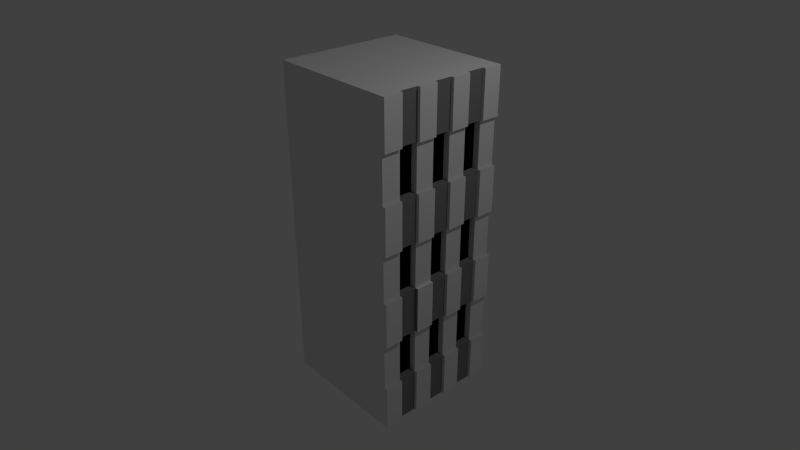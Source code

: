 # Source: building.blend  (saved by Blender 2.76.0; exported with 4.5.12 LTS)
import bpy
from mathutils import Matrix  # noqa: F401  (used for matrix-valued properties, if any)

bpy.ops.wm.read_factory_settings(use_empty=True)
scene = bpy.context.scene
scene.name = 'Scene'

# ---- collections
col_collection_1 = bpy.data.collections.new('Collection 1'); scene.collection.children.link(col_collection_1)

# ---- materials (node trees are filled in below, after node groups)
mat_material = bpy.data.materials.new('Material')
mat_material.alpha_threshold = 0.0
mat_material.use_transparent_shadow = False
mat_material.roughness = 0.5
mat_material.line_color = (0.0, 0.0, 0.0, 1.0)
mat_material_001 = bpy.data.materials.new('Material.001')
mat_material_001.alpha_threshold = 0.0
mat_material_001.use_transparent_shadow = False
mat_material_001.diffuse_color = (0.0, 0.0, 0.0, 1.0)
mat_material_001.roughness = 0.5
mat_material_002 = bpy.data.materials.new('Material.002')
mat_material_002.alpha_threshold = 0.0
mat_material_002.use_transparent_shadow = False
mat_material_002.diffuse_color = (0.2203, 0.2203, 0.2203, 1.0)
mat_material_002.roughness = 0.5
mat_material_003 = bpy.data.materials.new('Material.003')
mat_material_003.alpha_threshold = 0.0
mat_material_003.use_transparent_shadow = False
mat_material_003.diffuse_color = (0.5926, 0.5926, 0.5926, 1.0)
mat_material_003.roughness = 0.5

# ---- material node trees

# ---- world
world_world = bpy.data.worlds.new('World'); scene.world = world_world
world_world.color = (0.05088, 0.05088, 0.05088)
world_world.use_sun_shadow = False
world_world.sun_shadow_jitter_overblur = 0.0
world_world.cycles.sampling_method = 'MANUAL'
world_world.cycles.sample_map_resolution = 256

# ---- cameras
cam_camera = bpy.data.cameras.new('Camera')
cam_camera.clip_end = 100.0
cam_camera.lens = 35.0
cam_camera.sensor_width = 36.4
cam_camera.sensor_height = 18.0
cam_camera.ortho_scale = 7.314
cam_camera.dof.focus_distance = 0.0
cam_camera.dof.aperture_fstop = 128.0

# ---- lights
light_lamp = bpy.data.lights.new('Lamp', 'POINT')
light_lamp.transmission_factor = 0.0
light_lamp.cutoff_distance = 30.0
light_lamp.energy = 150.0
light_lamp.shadow_buffer_clip_start = 1.001
light_lamp.shadow_soft_size = 0.1
light_lamp.shadow_maximum_resolution = 0.006
light_lamp.use_absolute_resolution = True
light_lamp.cycles.use_multiple_importance_sampling = False

# ---- meshes
me_cube = bpy.data.meshes.new('Cube')
me_cube.from_pydata([(1.0, 1.0, -1.0), (1.0, -1.0, -1.0), (-1.0, -1.0, -1.0), (-1.0, 1.0, -1.0), (1.0, 1.0, 1.0), (1.0, -1.0, 1.0), (-1.0, -1.0, 1.0), (-1.0, 1.0, 1.0), (1.0, 0.7143, -1.0), (1.0, 0.4286, -1.0), (1.0, 0.1429, -1.0), (1.0, -0.1429, -1.0), (1.0, -0.4286, -1.0), (1.0, -0.7143, -1.0), (1.0, 1.0, -0.7143), (1.0, 1.0, -0.4286), (1.0, 1.0, -0.1429), (1.0, 1.0, 0.1429), (1.0, 1.0, 0.4286), (1.0, 1.0, 0.7143), (1.0, -1.0, -0.7143), (1.0, -1.0, -0.4286), (1.0, -1.0, -0.1429), (1.0, -1.0, 0.1429), (1.0, -1.0, 0.4286), (1.0, -1.0, 0.7143), (1.0, 0.7143, 1.0), (1.0, 0.4286, 1.0), (1.0, 0.1429, 1.0), (1.0, -0.1429, 1.0), (1.0, -0.4286, 1.0), (1.0, -0.7143, 1.0), (1.0, 0.7143, -0.7143), (1.0, 0.4286, -0.7143), (1.0, 0.1429, -0.7143), (1.0, -0.1429, -0.7143), (1.0, -0.4286, -0.7143), (1.0, -0.7143, -0.7143), (1.0, 0.7143, -0.4286), (1.0, 0.4286, -0.4286), (1.0, 0.1429, -0.4286), (1.0, -0.1429, -0.4286), (1.0, -0.4286, -0.4286), (1.0, -0.7143, -0.4286), (1.0, 0.7143, -0.1429), (1.0, 0.4286, -0.1429), (1.0, 0.1429, -0.1429), (1.0, -0.1429, -0.1429), (1.0, -0.4286, -0.1429), (1.0, -0.7143, -0.1429), (1.0, 0.7143, 0.1429), (1.0, 0.4286, 0.1429), (1.0, 0.1429, 0.1429), (1.0, -0.1429, 0.1429), (1.0, -0.4286, 0.1429), (1.0, -0.7143, 0.1429), (1.0, 0.7143, 0.4286), (1.0, 0.4286, 0.4286), (1.0, 0.1429, 0.4286), (1.0, -0.1429, 0.4286), (1.0, -0.4286, 0.4286), (1.0, -0.7143, 0.4286), (1.0, 0.7143, 0.7143), (1.0, 0.4286, 0.7143), (1.0, 0.1429, 0.7143), (1.0, -0.1429, 0.7143), (1.0, -0.4286, 0.7143), (1.0, -0.7143, 0.7143), (0.9, -0.4286, 0.4286), (0.9, -0.7143, 0.4286), (0.9, -0.4286, 0.7143), (0.9, -0.7143, 0.7143), (0.9, 0.7143, -0.7143), (0.9, 0.4286, -0.7143), (0.9, 0.1429, -0.7143), (0.9, -0.1429, -0.7143), (0.9, -0.4286, -0.7143), (0.9, -0.7143, -0.7143), (0.9, 0.7143, -0.4286), (0.9, 0.4286, -0.4286), (0.9, 0.1429, -0.4286), (0.9, -0.1429, -0.4286), (0.9, -0.4286, -0.4286), (0.9, -0.7143, -0.4286), (0.9, 0.7143, -0.1429), (0.9, 0.4286, -0.1429), (0.9, 0.1429, -0.1429), (0.9, -0.1429, -0.1429), (0.9, -0.4286, -0.1429), (0.9, -0.7143, -0.1429), (0.9, 0.7143, 0.1429), (0.9, 0.4286, 0.1429), (0.9, 0.1429, 0.1429), (0.9, -0.1429, 0.1429), (0.9, -0.4286, 0.1429), (0.9, -0.7143, 0.1429), (0.9, 0.7143, 0.4286), (0.9, 0.4286, 0.4286), (0.9, 0.1429, 0.4286), (0.9, -0.1429, 0.4286), (0.9, 0.7143, 0.7143), (0.9, 0.4286, 0.7143), (0.9, 0.1429, 0.7143), (0.9, -0.1429, 0.7143), (1.05, 1.0, 0.7143), (1.05, 1.0, 1.0), (1.05, -1.0, 0.7143), (1.05, -1.0, 1.0), (1.05, -0.7143, 1.0), (1.05, 0.7143, 1.0), (1.05, 0.4286, 1.0), (1.05, 0.1429, 1.0), (1.05, -0.1429, 1.0), (1.05, -0.4286, 1.0), (1.05, -0.7143, 0.7143), (1.05, 0.7143, 0.7143), (1.05, 0.4286, 0.7143), (1.05, 0.1429, 0.7143), (1.05, -0.1429, 0.7143), (1.05, -0.4286, 0.7143), (1.05, -0.7143, -1.0), (1.05, -1.0, -1.0), (1.05, 1.0, -1.0), (1.05, 0.7143, -1.0), (1.05, 0.4286, -1.0), (1.05, 0.1429, -1.0), (1.05, -0.1429, -1.0), (1.05, -0.4286, -1.0), (1.05, 1.0, -0.7143), (1.05, 1.0, -0.4286), (1.05, 1.0, -0.1429), (1.05, 1.0, 0.1429), (1.05, 1.0, 0.4286), (1.05, -1.0, -0.7143), (1.05, -1.0, -0.4286), (1.05, -1.0, -0.1429), (1.05, -1.0, 0.1429), (1.05, -1.0, 0.4286), (1.05, -0.7143, -0.7143), (1.05, 0.7143, -0.7143), (1.05, 0.4286, -0.7143), (1.05, 0.1429, -0.7143), (1.05, -0.1429, -0.7143), (1.05, -0.4286, -0.7143), (1.05, -0.7143, -0.4286), (1.05, 0.7143, -0.4286), (1.05, 0.4286, -0.4286), (1.05, 0.1429, -0.4286), (1.05, -0.7143, -0.1429), (1.05, 0.7143, -0.1429), (1.05, 0.4286, -0.1429), (1.05, 0.1429, -0.1429), (1.05, -0.7143, 0.1429), (1.05, 0.7143, 0.1429), (1.05, 0.4286, 0.1429), (1.05, 0.1429, 0.1429), (1.05, -0.1429, 0.1429), (1.05, -0.4286, 0.1429), (1.05, -0.7143, 0.4286), (1.05, 0.7143, 0.4286), (1.05, 0.4286, 0.4286), (1.05, 0.1429, 0.4286), (1.05, -0.1429, 0.4286), (1.05, -0.4286, 0.4286), (1.05, -0.1429, -0.4286), (1.05, -0.4286, -0.4286), (1.05, -0.1429, -0.1429), (1.05, -0.4286, -0.1429)], [], [(0, 8, 9, 10, 11, 12, 13, 1, 2, 3), (4, 7, 6, 5, 31, 30, 29, 28, 27, 26), (29, 30, 113, 112), (1, 20, 21, 22, 23, 24, 25, 5, 6, 2), (2, 6, 7, 3), (4, 19, 18, 17, 16, 15, 14, 0, 3, 7), (39, 45, 150, 146), (37, 43, 21, 20), (61, 24, 137, 158), (49, 55, 23, 22), (14, 32, 139, 128), (61, 67, 25, 24), (58, 52, 155, 161), (8, 32, 33, 9), (49, 22, 135, 148), (10, 34, 35, 11), (44, 38, 145, 149), (12, 36, 37, 13), (14, 15, 38, 32), (49, 48, 88, 89), (33, 39, 40, 34), (44, 50, 90, 84), (35, 41, 42, 36), (37, 36, 76, 77), (37, 20, 133, 138), (38, 44, 45, 39), (51, 57, 160, 154), (40, 46, 47, 41), (47, 48, 167, 166), (42, 48, 49, 43), (16, 17, 50, 44), (63, 57, 97, 101), (45, 51, 52, 46), (59, 58, 98, 99), (47, 53, 54, 48), (56, 62, 100, 96), (17, 18, 132, 131), (50, 56, 57, 51), (54, 53, 156, 157), (52, 58, 59, 53), (56, 50, 153, 159), (54, 60, 61, 55), (18, 19, 62, 56), (47, 46, 86, 87), (57, 63, 64, 58), (35, 34, 74, 75), (59, 65, 66, 60), (61, 60, 68, 69), (63, 27, 110, 116), (62, 26, 27, 63), (5, 25, 106, 107), (64, 28, 29, 65), (26, 62, 115, 109), (66, 30, 31, 67), (68, 70, 71, 69), (60, 66, 70, 68), (66, 67, 71, 70), (67, 61, 69, 71), (72, 78, 79, 73), (74, 80, 81, 75), (76, 82, 83, 77), (84, 90, 91, 85), (86, 92, 93, 87), (88, 94, 95, 89), (96, 100, 101, 97), (98, 102, 103, 99), (58, 64, 102, 98), (51, 45, 85, 91), (32, 38, 78, 72), (65, 59, 99, 103), (46, 52, 92, 86), (39, 33, 73, 79), (38, 39, 79, 78), (53, 47, 87, 93), (50, 51, 91, 90), (34, 40, 80, 74), (62, 63, 101, 100), (48, 54, 94, 88), (41, 35, 75, 81), (40, 41, 81, 80), (55, 49, 89, 95), (52, 53, 93, 92), (36, 42, 82, 76), (64, 65, 103, 102), (43, 37, 77, 83), (42, 43, 83, 82), (54, 55, 95, 94), (33, 32, 72, 73), (45, 44, 84, 85), (57, 56, 96, 97), (114, 108, 107, 106), (104, 105, 109, 115), (116, 110, 111, 117), (118, 112, 113, 119), (25, 67, 114, 106), (28, 64, 117, 111), (62, 19, 104, 115), (65, 29, 112, 118), (30, 66, 119, 113), (64, 63, 116, 117), (4, 26, 109, 105), (67, 31, 108, 114), (31, 5, 107, 108), (66, 65, 118, 119), (19, 4, 105, 104), (27, 28, 111, 110), (120, 138, 133, 121), (144, 148, 135, 134), (152, 158, 137, 136), (122, 128, 139, 123), (124, 140, 141, 125), (126, 142, 143, 127), (129, 130, 149, 145), (146, 150, 151, 147), (131, 132, 159, 153), (154, 160, 161, 155), (156, 162, 163, 157), (20, 1, 121, 133), (16, 44, 149, 130), (32, 8, 123, 139), (53, 59, 162, 156), (18, 56, 159, 132), (46, 40, 147, 151), (9, 33, 140, 124), (8, 0, 122, 123), (60, 54, 157, 163), (33, 34, 141, 140), (22, 21, 134, 135), (45, 46, 151, 150), (34, 10, 125, 141), (55, 61, 158, 152), (57, 58, 161, 160), (1, 13, 120, 121), (11, 35, 142, 126), (10, 9, 124, 125), (35, 36, 143, 142), (43, 49, 148, 144), (24, 23, 136, 137), (36, 12, 127, 143), (59, 60, 163, 162), (13, 37, 138, 120), (12, 11, 126, 127), (21, 43, 144, 134), (23, 55, 152, 136), (38, 15, 129, 145), (50, 17, 131, 153), (0, 14, 128, 122), (40, 39, 146, 147), (52, 51, 154, 155), (15, 16, 130, 129), (164, 166, 167, 165), (41, 47, 166, 164), (48, 42, 165, 167), (42, 41, 164, 165)])
me_cube.polygons.foreach_set('material_index', [0, 0, 0, 0, 0, 0, 0, 0, 3, 0, 3, 0, 0, 2, 3, 2, 0, 2, 0, 2, 0, 0, 0, 2, 3, 2, 0, 2, 0, 2, 0, 0, 0, 2, 0, 0, 0, 2, 0, 2, 0, 2, 0, 2, 0, 2, 0, 2, 0, 2, 0, 2, 0, 2, 1, 0, 2, 0, 1, 1, 1, 1, 1, 1, 1, 1, 0, 0, 0, 0, 0, 0, 2, 0, 2, 0, 2, 0, 0, 2, 0, 2, 0, 2, 0, 2, 2, 2, 2, 2, 0, 0, 0, 0, 0, 0, 0, 0, 0, 0, 0, 0, 0, 0, 0, 0, 0, 0, 0, 0, 0, 0, 0, 0, 0, 0, 0, 0, 3, 0, 0, 3, 0, 0, 0, 0, 3, 0, 3, 0, 0, 3, 0, 0, 0, 3, 0, 0, 0, 3, 0, 0, 0, 0, 0, 0, 0, 0, 0, 0, 0, 2, 2, 0])
me_cube.materials.append(mat_material)
me_cube.materials.append(mat_material_001)
me_cube.materials.append(mat_material_002)
me_cube.materials.append(mat_material_003)
me_cube.use_remesh_preserve_volume = False
me_cube.use_remesh_preserve_attributes = False
me_cube.use_mirror_vertex_groups = False
me_cube.update()

# ---- objects
ob_cube = bpy.data.objects.new('Cube', me_cube)
ob_lamp = bpy.data.objects.new('Lamp', light_lamp)
ob_camera = bpy.data.objects.new('Camera', cam_camera)

# ---- transforms, parenting, visibility, modifiers, constraints
ob_cube.location = (0.0, 0.0, 0.0)
ob_cube.scale = (1.0, 1.0, 2.5)
ob_cube.lock_rotations_4d = False
ob_cube.empty_display_type = 'ARROWS'
ob_cube.lineart.crease_threshold = 0.0
ob_lamp.location = (4.076, 1.005, 5.904)
ob_lamp.rotation_euler = (0.6503, 0.05522, 1.866)
ob_lamp.lock_rotations_4d = False
ob_lamp.empty_display_type = 'ARROWS'
ob_lamp.color = (0.0, 0.0, 0.0, 0.0)
ob_lamp.lineart.crease_threshold = 0.0
ob_camera.location = (7.481, -6.508, 5.344)
ob_camera.rotation_euler = (1.082, 0.0, 0.8411)
ob_camera.lock_rotations_4d = False
ob_camera.empty_display_type = 'ARROWS'
ob_camera.color = (0.0, 0.0, 0.0, 0.0)
ob_camera.display_type = 'WIRE'
ob_camera.lineart.crease_threshold = 0.0

# ---- collection membership
col_collection_1.objects.link(ob_cube)
col_collection_1.objects.link(ob_lamp)
col_collection_1.objects.link(ob_camera)

# ---- scene / render settings (as saved in the file)
scene.camera = ob_camera
scene.frame_start = 1; scene.frame_end = 250; scene.frame_set(1)
scene.render.engine = 'BLENDER_EEVEE_NEXT'
scene.render.image_settings.color_depth = '16'
scene.render.resolution_percentage = 50
scene.render.dither_intensity = 0.0
scene.cycles.use_denoising = False
scene.cycles.samples = 10
scene.cycles.sampling_pattern = 'TABULATED_SOBOL'
scene.cycles.light_sampling_threshold = 0.0
scene.cycles.use_adaptive_sampling = False
scene.cycles.use_light_tree = False
scene.cycles.blur_glossy = 0.0
scene.cycles.pixel_filter_type = 'GAUSSIAN'
scene.cycles.sample_clamp_indirect = 0.0
scene.view_settings.view_transform = 'Standard'
bpy.context.view_layer.update()
